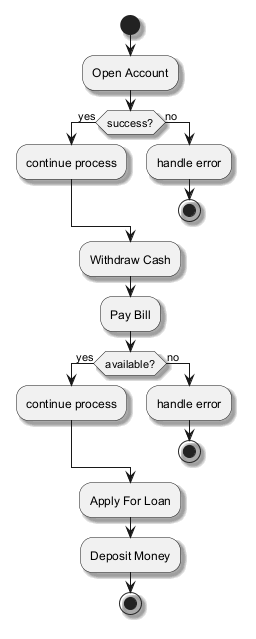

The diagram above was rendered by PlantUML. Its source (embedded in the PNG):
@startuml
skinparam shadowing true
start
:Open Account;
if (success?) then (yes)
:continue process;
else (no)
:handle error;
stop
endif
:Withdraw Cash;
:Pay Bill;
if (available?) then (yes)
:continue process;
else (no)
:handle error;
stop
endif
:Apply For Loan;
:Deposit Money;
stop
@enduml